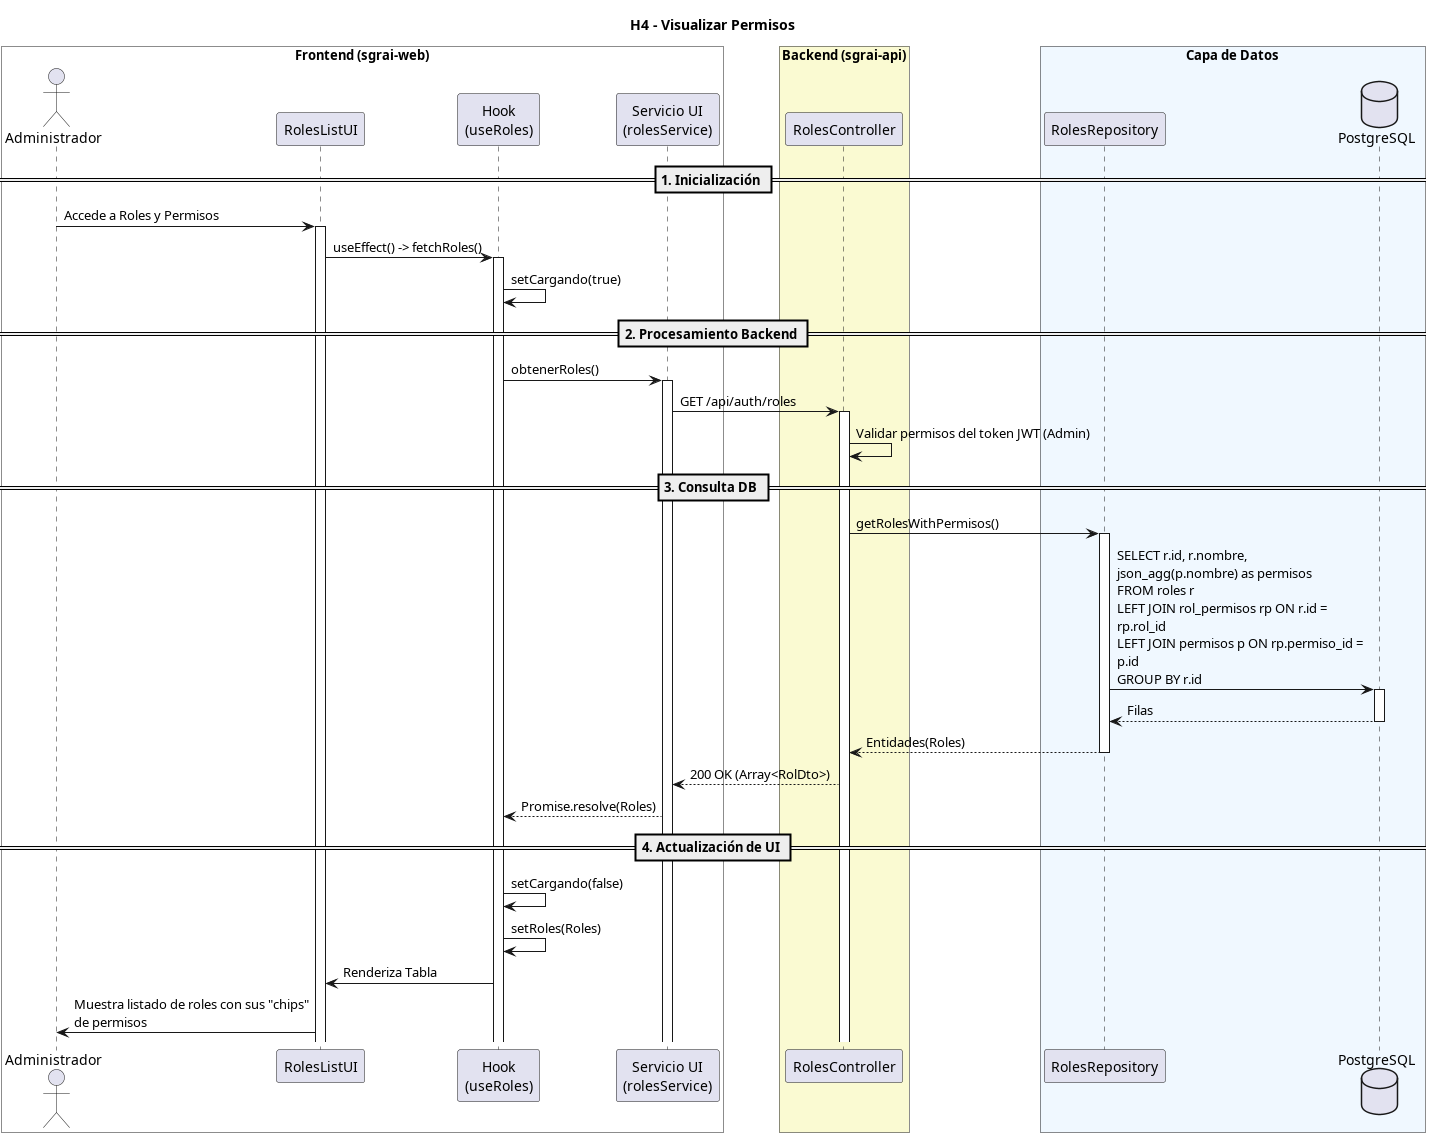

The diagram above was rendered by PlantUML. Its source (embedded in the PNG):
@startuml
title H4 - Visualizar Permisos
skinparam maxMessageSize 250

box "Frontend (sgrai-web)" #White
actor "Administrador" as user
participant "RolesListUI" as view
participant "Hook\n(useRoles)" as hook
participant "Servicio UI\n(rolesService)" as service
end box

box "Backend (sgrai-api)" #LightGoldenRodYellow
participant "RolesController" as controller
end box

box "Capa de Datos" #F0F8FF
participant "RolesRepository" as repository
database "PostgreSQL" as db
end box

== 1. Inicialización ==
user -> view ++: Accede a Roles y Permisos
view -> hook ++: useEffect() -> fetchRoles()
hook -> hook: setCargando(true)

== 2. Procesamiento Backend ==
hook -> service ++: obtenerRoles()
service -> controller ++: GET /api/auth/roles
controller -> controller: Validar permisos del token JWT (Admin)

== 3. Consulta DB ==
controller -> repository ++: getRolesWithPermisos()
repository -> db ++: SELECT r.id, r.nombre, json_agg(p.nombre) as permisos \nFROM roles r \nLEFT JOIN rol_permisos rp ON r.id = rp.rol_id \nLEFT JOIN permisos p ON rp.permiso_id = p.id \nGROUP BY r.id
return Filas
return Entidades(Roles)

controller --> service: 200 OK (Array<RolDto>)
service --> hook: Promise.resolve(Roles)

== 4. Actualización de UI ==
hook -> hook: setCargando(false)
hook -> hook: setRoles(Roles)
hook -> view: Renderiza Tabla
view -> user: Muestra listado de roles con sus "chips" de permisos
@enduml